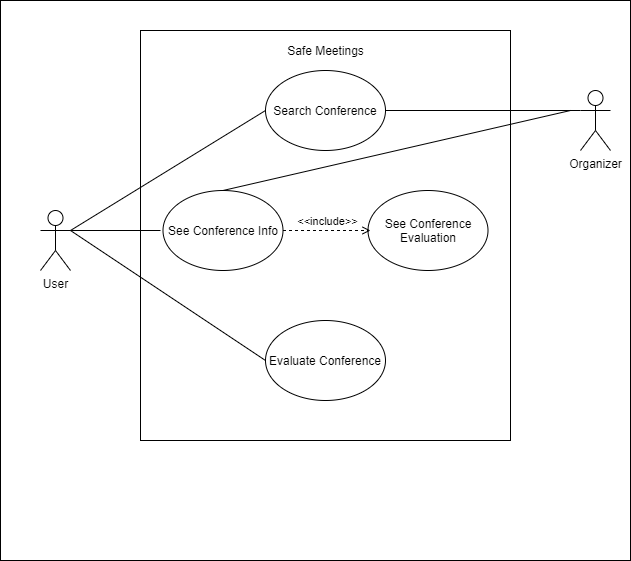

The diagram above was exported from draw.io. Its source (the exported page's mxGraphModel, read from the mxfile embedded in the PNG):
<mxGraphModel dx="702" dy="483" grid="1" gridSize="10" guides="1" tooltips="1" connect="1" arrows="1" fold="1" page="1" pageScale="1" pageWidth="827" pageHeight="1169" math="0" shadow="0">
  <root>
    <mxCell id="0" />
    <mxCell id="1" parent="0" />
    <mxCell id="Bwa_I9ek1RPio6WHZ2Cw-20" value="" style="rounded=0;whiteSpace=wrap;html=1;" vertex="1" parent="1">
      <mxGeometry x="10" y="20" width="630" height="560" as="geometry" />
    </mxCell>
    <mxCell id="Bwa_I9ek1RPio6WHZ2Cw-1" value="" style="rounded=0;whiteSpace=wrap;html=1;" vertex="1" parent="1">
      <mxGeometry x="150" y="50" width="370" height="410" as="geometry" />
    </mxCell>
    <mxCell id="Bwa_I9ek1RPio6WHZ2Cw-2" value="&lt;font style=&quot;vertical-align: inherit&quot;&gt;&lt;font style=&quot;vertical-align: inherit&quot;&gt;Search Conference&lt;/font&gt;&lt;/font&gt;" style="ellipse;whiteSpace=wrap;html=1;" vertex="1" parent="1">
      <mxGeometry x="275" y="90" width="120" height="80" as="geometry" />
    </mxCell>
    <mxCell id="Bwa_I9ek1RPio6WHZ2Cw-3" value="&lt;font style=&quot;vertical-align: inherit&quot;&gt;&lt;font style=&quot;vertical-align: inherit&quot;&gt;&lt;font style=&quot;vertical-align: inherit&quot;&gt;&lt;font style=&quot;vertical-align: inherit&quot;&gt;See Conference Info&lt;/font&gt;&lt;/font&gt;&lt;/font&gt;&lt;/font&gt;" style="ellipse;whiteSpace=wrap;html=1;" vertex="1" parent="1">
      <mxGeometry x="172.5" y="210" width="120" height="80" as="geometry" />
    </mxCell>
    <mxCell id="Bwa_I9ek1RPio6WHZ2Cw-4" value="&lt;font style=&quot;vertical-align: inherit&quot;&gt;&lt;font style=&quot;vertical-align: inherit&quot;&gt;See Conference Evaluation&lt;/font&gt;&lt;/font&gt;" style="ellipse;whiteSpace=wrap;html=1;" vertex="1" parent="1">
      <mxGeometry x="377.5" y="210" width="120" height="80" as="geometry" />
    </mxCell>
    <mxCell id="Bwa_I9ek1RPio6WHZ2Cw-5" value="&lt;font style=&quot;vertical-align: inherit&quot;&gt;&lt;font style=&quot;vertical-align: inherit&quot;&gt;Evaluate Conference&lt;/font&gt;&lt;/font&gt;" style="ellipse;whiteSpace=wrap;html=1;" vertex="1" parent="1">
      <mxGeometry x="275" y="340" width="120" height="80" as="geometry" />
    </mxCell>
    <mxCell id="Bwa_I9ek1RPio6WHZ2Cw-6" value="&lt;font style=&quot;vertical-align: inherit&quot;&gt;&lt;font style=&quot;vertical-align: inherit&quot;&gt;&lt;font style=&quot;vertical-align: inherit&quot;&gt;&lt;font style=&quot;vertical-align: inherit&quot;&gt;User&lt;/font&gt;&lt;/font&gt;&lt;/font&gt;&lt;/font&gt;" style="shape=umlActor;verticalLabelPosition=bottom;verticalAlign=top;html=1;outlineConnect=0;" vertex="1" parent="1">
      <mxGeometry x="50" y="230" width="30" height="60" as="geometry" />
    </mxCell>
    <mxCell id="Bwa_I9ek1RPio6WHZ2Cw-7" value="" style="endArrow=none;html=1;exitX=1;exitY=0.3333333333333333;exitDx=0;exitDy=0;exitPerimeter=0;" edge="1" parent="1" source="Bwa_I9ek1RPio6WHZ2Cw-6">
      <mxGeometry width="50" height="50" relative="1" as="geometry">
        <mxPoint x="340" y="280" as="sourcePoint" />
        <mxPoint x="170" y="250" as="targetPoint" />
      </mxGeometry>
    </mxCell>
    <mxCell id="Bwa_I9ek1RPio6WHZ2Cw-8" value="" style="endArrow=none;html=1;exitX=1;exitY=0.3333333333333333;exitDx=0;exitDy=0;exitPerimeter=0;entryX=0;entryY=0.5;entryDx=0;entryDy=0;" edge="1" parent="1" source="Bwa_I9ek1RPio6WHZ2Cw-6" target="Bwa_I9ek1RPio6WHZ2Cw-2">
      <mxGeometry width="50" height="50" relative="1" as="geometry">
        <mxPoint x="90" y="260" as="sourcePoint" />
        <mxPoint x="200" y="260" as="targetPoint" />
      </mxGeometry>
    </mxCell>
    <mxCell id="Bwa_I9ek1RPio6WHZ2Cw-9" value="" style="endArrow=none;html=1;entryX=0;entryY=0.5;entryDx=0;entryDy=0;" edge="1" parent="1" target="Bwa_I9ek1RPio6WHZ2Cw-5">
      <mxGeometry width="50" height="50" relative="1" as="geometry">
        <mxPoint x="80" y="250" as="sourcePoint" />
        <mxPoint x="285" y="130" as="targetPoint" />
      </mxGeometry>
    </mxCell>
    <mxCell id="Bwa_I9ek1RPio6WHZ2Cw-10" value="&lt;font style=&quot;vertical-align: inherit&quot;&gt;&lt;font style=&quot;vertical-align: inherit&quot;&gt;Organizer&lt;/font&gt;&lt;/font&gt;" style="shape=umlActor;verticalLabelPosition=bottom;verticalAlign=top;html=1;outlineConnect=0;" vertex="1" parent="1">
      <mxGeometry x="590" y="110" width="30" height="60" as="geometry" />
    </mxCell>
    <mxCell id="Bwa_I9ek1RPio6WHZ2Cw-11" value="" style="endArrow=none;html=1;exitX=1;exitY=0.5;exitDx=0;exitDy=0;entryX=0;entryY=0.3333333333333333;entryDx=0;entryDy=0;entryPerimeter=0;" edge="1" parent="1" source="Bwa_I9ek1RPio6WHZ2Cw-2" target="Bwa_I9ek1RPio6WHZ2Cw-10">
      <mxGeometry width="50" height="50" relative="1" as="geometry">
        <mxPoint x="340" y="280" as="sourcePoint" />
        <mxPoint x="390" y="230" as="targetPoint" />
      </mxGeometry>
    </mxCell>
    <mxCell id="Bwa_I9ek1RPio6WHZ2Cw-12" value="" style="endArrow=none;html=1;exitX=0.5;exitY=0;exitDx=0;exitDy=0;" edge="1" parent="1" source="Bwa_I9ek1RPio6WHZ2Cw-3">
      <mxGeometry width="50" height="50" relative="1" as="geometry">
        <mxPoint x="405" y="130" as="sourcePoint" />
        <mxPoint x="580" y="130" as="targetPoint" />
      </mxGeometry>
    </mxCell>
    <mxCell id="Bwa_I9ek1RPio6WHZ2Cw-14" value="&lt;font style=&quot;vertical-align: inherit&quot;&gt;&lt;font style=&quot;vertical-align: inherit&quot;&gt;Safe Meetings&lt;/font&gt;&lt;/font&gt;" style="text;html=1;strokeColor=none;fillColor=none;align=center;verticalAlign=middle;whiteSpace=wrap;rounded=0;" vertex="1" parent="1">
      <mxGeometry x="292.5" y="60" width="85" height="20" as="geometry" />
    </mxCell>
    <mxCell id="Bwa_I9ek1RPio6WHZ2Cw-16" value="&amp;lt;&amp;lt;include&amp;gt;&amp;gt;" style="edgeStyle=none;html=1;endArrow=open;verticalAlign=bottom;dashed=1;labelBackgroundColor=none;exitX=1;exitY=0.5;exitDx=0;exitDy=0;" edge="1" parent="1" source="Bwa_I9ek1RPio6WHZ2Cw-3">
      <mxGeometry width="160" relative="1" as="geometry">
        <mxPoint x="280" y="240" as="sourcePoint" />
        <mxPoint x="380" y="250" as="targetPoint" />
      </mxGeometry>
    </mxCell>
  </root>
</mxGraphModel>